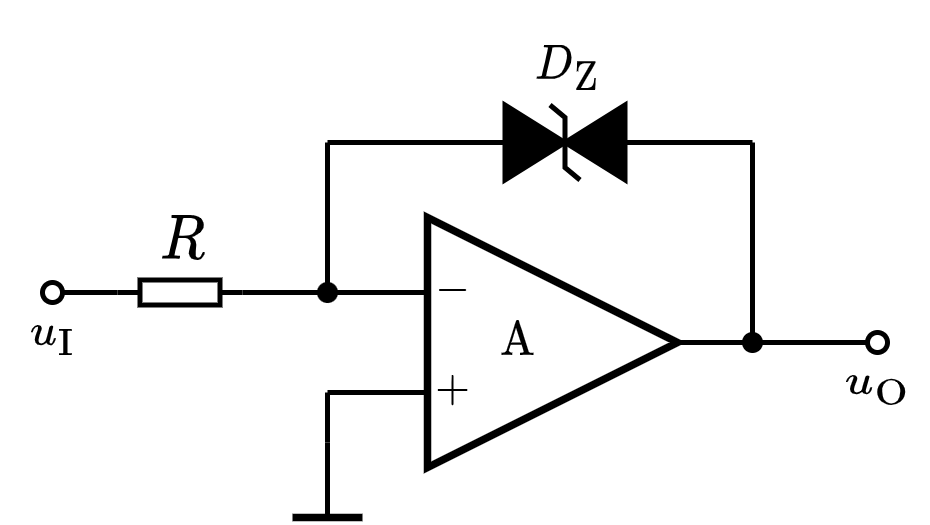

The diagram above was exported from draw.io. Its source (the exported page's mxGraphModel, read from the mxfile embedded in the PNG):
<mxGraphModel dx="313" dy="213" grid="1" gridSize="5" guides="1" tooltips="1" connect="1" arrows="1" fold="1" page="1" pageScale="1" pageWidth="827" pageHeight="1169" math="1" shadow="0">
  <root>
    <mxCell id="0" />
    <mxCell id="1" parent="0" />
    <mxCell id="wk5vAMPGY5m9IKHRaPx8-23" value="$$u_\mathrm{O}$$" style="text;html=1;align=center;verticalAlign=middle;resizable=1;points=[];autosize=1;strokeColor=none;fillColor=none;fontSize=8;movable=1;rotatable=1;deletable=1;editable=1;connectable=1;" parent="1" vertex="1">
      <mxGeometry x="235" y="185" width="20" height="15" as="geometry" />
    </mxCell>
    <mxCell id="q1QNxQZsb89WqCfUoyfc-1" value="" style="pointerEvents=1;fillColor=strokeColor;verticalLabelPosition=bottom;shadow=0;dashed=0;align=center;html=1;verticalAlign=top;shape=mxgraph.electrical.diodes.transorb_2;strokeWidth=1;fontSize=8;direction=west;" vertex="1" parent="1">
      <mxGeometry x="167.5" y="137.5" width="30" height="15" as="geometry" />
    </mxCell>
    <mxCell id="q1QNxQZsb89WqCfUoyfc-6" value="$$D_\mathrm{Z}$$" style="text;html=1;align=center;verticalAlign=middle;resizable=1;points=[];autosize=1;strokeColor=none;fillColor=none;fontSize=8;movable=1;rotatable=1;deletable=1;editable=1;connectable=1;" vertex="1" parent="1">
      <mxGeometry x="175" y="122.5" width="15" height="15" as="geometry" />
    </mxCell>
    <mxCell id="q1QNxQZsb89WqCfUoyfc-9" value="\(\text{A}\) 　&amp;nbsp;" style="triangle;whiteSpace=wrap;html=1;strokeWidth=1.5;connectable=0;allowArrows=0;fontSize=8;" vertex="1" parent="1">
      <mxGeometry x="155" y="160" width="50" height="50" as="geometry" />
    </mxCell>
    <mxCell id="q1QNxQZsb89WqCfUoyfc-10" value="" style="endArrow=none;html=1;rounded=0;exitDx=0;exitDy=0;exitPerimeter=0;startArrow=none;" edge="1" parent="1" source="q1QNxQZsb89WqCfUoyfc-32">
      <mxGeometry width="50" height="50" relative="1" as="geometry">
        <mxPoint x="125" y="175" as="sourcePoint" />
        <mxPoint x="155" y="175" as="targetPoint" />
      </mxGeometry>
    </mxCell>
    <mxCell id="q1QNxQZsb89WqCfUoyfc-11" value="" style="endArrow=none;html=1;rounded=0;" edge="1" parent="1">
      <mxGeometry width="50" height="50" relative="1" as="geometry">
        <mxPoint x="135" y="195" as="sourcePoint" />
        <mxPoint x="155" y="195" as="targetPoint" />
      </mxGeometry>
    </mxCell>
    <mxCell id="q1QNxQZsb89WqCfUoyfc-12" value="$$-$$" style="text;html=1;resizable=1;autosize=1;align=center;verticalAlign=middle;points=[];fillColor=none;strokeColor=none;rounded=0;movable=1;rotatable=1;deletable=1;editable=1;connectable=0;fontSize=8;" vertex="1" parent="1">
      <mxGeometry x="155" y="170" width="10" height="10" as="geometry" />
    </mxCell>
    <mxCell id="q1QNxQZsb89WqCfUoyfc-13" value="$$+$$" style="text;html=1;resizable=1;autosize=1;align=center;verticalAlign=middle;points=[];fillColor=none;strokeColor=none;rounded=0;movable=1;rotatable=1;deletable=1;editable=1;connectable=0;fontSize=8;" vertex="1" parent="1">
      <mxGeometry x="155" y="190" width="10" height="10" as="geometry" />
    </mxCell>
    <mxCell id="q1QNxQZsb89WqCfUoyfc-14" value="" style="endArrow=none;html=1;rounded=0;fontSize=8;" edge="1" parent="1">
      <mxGeometry width="50" height="50" relative="1" as="geometry">
        <mxPoint x="205" y="185" as="sourcePoint" />
        <mxPoint x="220" y="185" as="targetPoint" />
      </mxGeometry>
    </mxCell>
    <mxCell id="q1QNxQZsb89WqCfUoyfc-16" value="" style="endArrow=none;html=1;rounded=0;fontSize=10;startSize=4;endSize=4;entryX=1;entryY=0.5;entryDx=0;entryDy=0;entryPerimeter=0;" edge="1" parent="1" target="q1QNxQZsb89WqCfUoyfc-1">
      <mxGeometry width="50" height="50" relative="1" as="geometry">
        <mxPoint x="135" y="145" as="sourcePoint" />
        <mxPoint x="160" y="135" as="targetPoint" />
      </mxGeometry>
    </mxCell>
    <mxCell id="q1QNxQZsb89WqCfUoyfc-18" value="" style="endArrow=none;html=1;rounded=0;fontSize=10;startSize=4;endSize=4;exitX=0;exitY=0.5;exitDx=0;exitDy=0;exitPerimeter=0;" edge="1" parent="1" source="q1QNxQZsb89WqCfUoyfc-1">
      <mxGeometry width="50" height="50" relative="1" as="geometry">
        <mxPoint x="205" y="140" as="sourcePoint" />
        <mxPoint x="220" y="145" as="targetPoint" />
      </mxGeometry>
    </mxCell>
    <mxCell id="q1QNxQZsb89WqCfUoyfc-20" value="" style="endArrow=none;html=1;rounded=0;fontSize=10;startSize=4;endSize=4;entryX=1;entryY=0.5;entryDx=0;entryDy=0;entryPerimeter=0;" edge="1" parent="1">
      <mxGeometry width="50" height="50" relative="1" as="geometry">
        <mxPoint x="135" y="195" as="sourcePoint" />
        <mxPoint x="135" y="205" as="targetPoint" />
      </mxGeometry>
    </mxCell>
    <mxCell id="q1QNxQZsb89WqCfUoyfc-22" value="" style="endArrow=none;html=1;rounded=0;fontSize=10;startSize=4;endSize=4;" edge="1" parent="1">
      <mxGeometry width="50" height="50" relative="1" as="geometry">
        <mxPoint x="135" y="205" as="sourcePoint" />
        <mxPoint x="135" y="220" as="targetPoint" />
      </mxGeometry>
    </mxCell>
    <mxCell id="q1QNxQZsb89WqCfUoyfc-23" value="" style="endArrow=none;html=1;rounded=0;fontSize=8;" edge="1" parent="1">
      <mxGeometry width="50" height="50" relative="1" as="geometry">
        <mxPoint x="220" y="185" as="sourcePoint" />
        <mxPoint x="220" y="145" as="targetPoint" />
      </mxGeometry>
    </mxCell>
    <mxCell id="q1QNxQZsb89WqCfUoyfc-24" value="" style="endArrow=none;html=1;rounded=0;fontSize=8;" edge="1" parent="1">
      <mxGeometry width="50" height="50" relative="1" as="geometry">
        <mxPoint x="135" y="175" as="sourcePoint" />
        <mxPoint x="135" y="145" as="targetPoint" />
      </mxGeometry>
    </mxCell>
    <mxCell id="q1QNxQZsb89WqCfUoyfc-25" value="" style="endArrow=none;html=1;rounded=0;fontSize=8;strokeWidth=1.5;" edge="1" parent="1">
      <mxGeometry width="50" height="50" relative="1" as="geometry">
        <mxPoint x="128" y="220" as="sourcePoint" />
        <mxPoint x="142" y="220" as="targetPoint" />
      </mxGeometry>
    </mxCell>
    <mxCell id="q1QNxQZsb89WqCfUoyfc-26" value="$$R$$" style="text;html=1;resizable=1;autosize=1;align=center;verticalAlign=middle;points=[];fillColor=none;strokeColor=none;rounded=0;fontSize=10;movable=1;rotatable=1;deletable=1;editable=1;connectable=0;allowArrows=0;" vertex="1" parent="1">
      <mxGeometry x="98" y="160" width="15" height="10" as="geometry" />
    </mxCell>
    <mxCell id="q1QNxQZsb89WqCfUoyfc-27" value="" style="pointerEvents=1;verticalLabelPosition=bottom;shadow=0;dashed=0;align=center;html=1;verticalAlign=top;shape=mxgraph.electrical.resistors.resistor_1;fontSize=10;direction=west;allowArrows=0;" vertex="1" parent="1">
      <mxGeometry x="93" y="172.5" width="25" height="5" as="geometry" />
    </mxCell>
    <mxCell id="q1QNxQZsb89WqCfUoyfc-28" value="" style="endArrow=none;html=1;rounded=0;strokeWidth=1;fontSize=8;entryX=1;entryY=0.5;entryDx=0;entryDy=0;entryPerimeter=0;startArrow=oval;startFill=0;endSize=4;startSize=4;" edge="1" parent="1" target="q1QNxQZsb89WqCfUoyfc-27">
      <mxGeometry width="50" height="50" relative="1" as="geometry">
        <mxPoint x="80" y="175" as="sourcePoint" />
        <mxPoint x="110" y="160" as="targetPoint" />
      </mxGeometry>
    </mxCell>
    <mxCell id="q1QNxQZsb89WqCfUoyfc-29" value="" style="endArrow=none;html=1;rounded=0;strokeWidth=1;fontSize=8;startArrow=oval;startFill=0;endSize=4;startSize=4;" edge="1" parent="1">
      <mxGeometry width="50" height="50" relative="1" as="geometry">
        <mxPoint x="245" y="185" as="sourcePoint" />
        <mxPoint x="220" y="185" as="targetPoint" />
      </mxGeometry>
    </mxCell>
    <mxCell id="q1QNxQZsb89WqCfUoyfc-30" value="$$u_\mathrm{I}$$" style="text;html=1;align=center;verticalAlign=middle;resizable=1;points=[];autosize=1;strokeColor=none;fillColor=none;fontSize=8;movable=1;rotatable=1;deletable=1;editable=1;connectable=1;" vertex="1" parent="1">
      <mxGeometry x="70" y="175" width="20" height="15" as="geometry" />
    </mxCell>
    <mxCell id="q1QNxQZsb89WqCfUoyfc-32" value="" style="shape=waypoint;sketch=0;fillStyle=solid;size=6;pointerEvents=1;points=[];fillColor=none;resizable=1;rotatable=1;perimeter=centerPerimeter;snapToPoint=1;strokeWidth=0.1;fontSize=8;movable=1;deletable=1;editable=1;connectable=1;" vertex="1" parent="1">
      <mxGeometry x="130" y="170" width="10" height="10" as="geometry" />
    </mxCell>
    <mxCell id="q1QNxQZsb89WqCfUoyfc-33" value="" style="endArrow=none;html=1;rounded=0;exitX=0;exitY=0.5;exitDx=0;exitDy=0;exitPerimeter=0;" edge="1" parent="1" source="q1QNxQZsb89WqCfUoyfc-27" target="q1QNxQZsb89WqCfUoyfc-32">
      <mxGeometry width="50" height="50" relative="1" as="geometry">
        <mxPoint x="118" y="175" as="sourcePoint" />
        <mxPoint x="155" y="175" as="targetPoint" />
      </mxGeometry>
    </mxCell>
    <mxCell id="q1QNxQZsb89WqCfUoyfc-34" value="" style="shape=waypoint;sketch=0;fillStyle=solid;size=6;pointerEvents=1;points=[];fillColor=none;resizable=1;rotatable=1;perimeter=centerPerimeter;snapToPoint=1;strokeWidth=0.1;fontSize=8;movable=1;deletable=1;editable=1;connectable=1;" vertex="1" parent="1">
      <mxGeometry x="215" y="180" width="10" height="10" as="geometry" />
    </mxCell>
  </root>
</mxGraphModel>